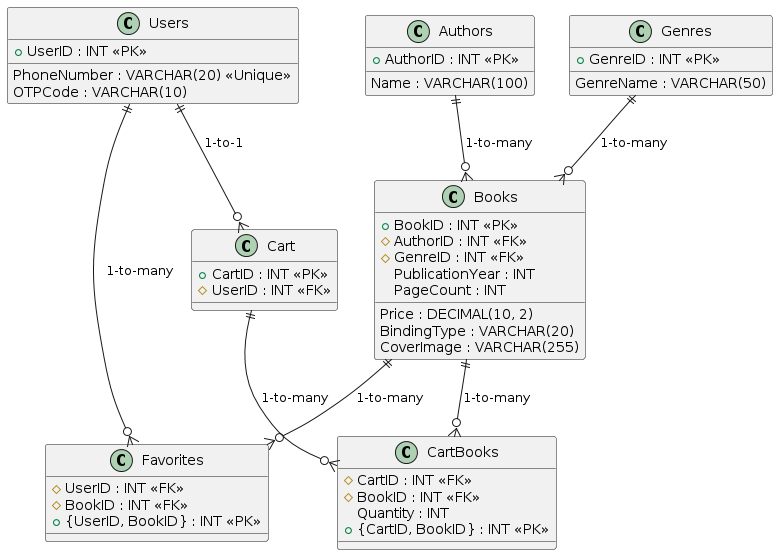

The diagram above was rendered by PlantUML. Its source (embedded in the PNG):
@startuml
class Users {
  + UserID : INT <<PK>>
  PhoneNumber : VARCHAR(20) <<Unique>>
  OTPCode : VARCHAR(10)
}

class Authors {
  + AuthorID : INT <<PK>>
  Name : VARCHAR(100)
}

class Genres {
  + GenreID : INT <<PK>>
  GenreName : VARCHAR(50)
}

class Books {
  + BookID : INT <<PK>>
  # AuthorID : INT <<FK>>
  # GenreID : INT <<FK>>
  Price : DECIMAL(10, 2)
  PublicationYear : INT
  PageCount : INT
  BindingType : VARCHAR(20)
  CoverImage : VARCHAR(255)
}

class Favorites {
  # UserID : INT <<FK>>
  # BookID : INT <<FK>>
  + {UserID, BookID} : INT <<PK>>
}

class Cart {
  + CartID : INT <<PK>>
  # UserID : INT <<FK>>
}

class CartBooks {
  # CartID : INT <<FK>>
  # BookID : INT <<FK>>
  Quantity : INT
  + {CartID, BookID} : INT <<PK>>
}

Users ||--o{ Favorites: "1-to-many"
Users ||--o{ Cart: "1-to-1"
Books ||--o{ Favorites: "1-to-many"
Cart ||--o{ CartBooks: "1-to-many"
Books ||--o{ CartBooks: "1-to-many"
Authors ||--o{ Books: "1-to-many"
Genres ||--o{ Books: "1-to-many"
@enduml